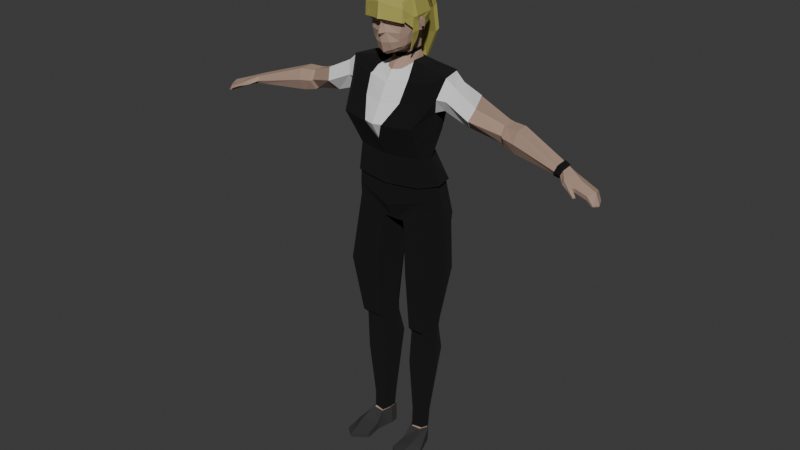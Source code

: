 # Source: basist.blend  (saved by Blender 4.5.90; exported with 4.5.12 LTS)
import bpy
from mathutils import Matrix  # noqa: F401  (used for matrix-valued properties, if any)

bpy.ops.wm.read_factory_settings(use_empty=True)
scene = bpy.context.scene
scene.name = 'Scene'

# ---- collections
col_collection = bpy.data.collections.new('Collection'); scene.collection.children.link(col_collection)
col_clothes = bpy.data.collections.new('clothes'); scene.collection.children.link(col_clothes)
col_accesories = bpy.data.collections.new('accesories'); scene.collection.children.link(col_accesories)

# ---- materials (node trees are filled in below, after node groups)
mat_material_002 = bpy.data.materials.new('Material.002')
mat_material_003 = bpy.data.materials.new('Material.003')
mat_material_001 = bpy.data.materials.new('Material.001')
mat_material_001.alpha_threshold = 0.0
mat_material_001.roughness = 0.5
mat_material_001.line_color = (0.0, 0.0, 0.0, 1.0)
mat_material_004 = bpy.data.materials.new('Material.004')
mat_material = bpy.data.materials.new('Material')

# ---- material node trees
mat_material_002.use_nodes = True; mat_material_002.node_tree.nodes.clear()
_N = mat_material_002.node_tree.nodes; _L = mat_material_002.node_tree.links
n0 = _N.new('ShaderNodeBsdfPrincipled'); n0.name = 'Principled BSDF'; n0.location = (-200, 100)
n0.inputs[0].default_value = (0.4076, 0.2765, 0.2103, 1.0)
n0.inputs[2].default_value = 1.0
n1 = _N.new('ShaderNodeOutputMaterial'); n1.name = 'Material Output'; n1.location = (200, 100)
_L.new(n0.outputs[0], n1.inputs[0])
n1.is_active_output = True
mat_material_003.use_nodes = True; mat_material_003.node_tree.nodes.clear()
_N = mat_material_003.node_tree.nodes; _L = mat_material_003.node_tree.links
n0 = _N.new('ShaderNodeBsdfPrincipled'); n0.name = 'Principled BSDF'; n0.location = (-200, 100)
n0.inputs[0].default_value = (0.0, 0.0, 0.0, 1.0)
n0.inputs[2].default_value = 1.0
n1 = _N.new('ShaderNodeOutputMaterial'); n1.name = 'Material Output'; n1.location = (200, 100)
_L.new(n0.outputs[0], n1.inputs[0])
n1.is_active_output = True
mat_material_001.use_nodes = True; mat_material_001.node_tree.nodes.clear()
_N = mat_material_001.node_tree.nodes; _L = mat_material_001.node_tree.links
n0 = _N.new('ShaderNodeOutputMaterial'); n0.name = 'Material Output'; n0.location = (200, 100)
n1 = _N.new('ShaderNodeBsdfPrincipled'); n1.name = 'Principled BSDF'; n1.location = (-200, 100)
n1.inputs[0].default_value = (0.4336, 0.3989, 0.1009, 1.0)
n1.inputs[3].default_value = 1.45
_L.new(n1.outputs[0], n0.inputs[0])
n0.is_active_output = True
mat_material_004.use_nodes = True; mat_material_004.node_tree.nodes.clear()
_N = mat_material_004.node_tree.nodes; _L = mat_material_004.node_tree.links
n0 = _N.new('ShaderNodeBsdfPrincipled'); n0.name = 'Principled BSDF'; n0.location = (-200, 100)
n0.inputs[0].default_value = (0.03193, 0.03193, 0.03193, 1.0)
n0.inputs[2].default_value = 1.0
n1 = _N.new('ShaderNodeOutputMaterial'); n1.name = 'Material Output'; n1.location = (200, 100)
_L.new(n0.outputs[0], n1.inputs[0])
n1.is_active_output = True
mat_material.use_nodes = True; mat_material.node_tree.nodes.clear()
_N = mat_material.node_tree.nodes; _L = mat_material.node_tree.links
n0 = _N.new('ShaderNodeBsdfPrincipled'); n0.name = 'Principled BSDF'; n0.location = (-200, 100)
n0.inputs[2].default_value = 1.0
n1 = _N.new('ShaderNodeOutputMaterial'); n1.name = 'Material Output'; n1.location = (200, 100)
_L.new(n0.outputs[0], n1.inputs[0])
n1.is_active_output = True

# ---- world
world_world = bpy.data.worlds.new('World'); scene.world = world_world
world_world.use_nodes = True; world_world.node_tree.nodes.clear()
_N = world_world.node_tree.nodes; _L = world_world.node_tree.links
n0 = _N.new('ShaderNodeOutputWorld'); n0.name = 'World Output'; n0.location = (200, 100)
n1 = _N.new('ShaderNodeBackground'); n1.name = 'Background'; n1.location = (-200, 100)
n1.inputs[0].default_value = (0.05088, 0.05088, 0.05088, 1.0)
_L.new(n1.outputs[0], n0.inputs[0])
n0.is_active_output = True
world_world.color = (0.05088, 0.05088, 0.05088)
world_world.sun_shadow_jitter_overblur = 0.0

# ---- meshes
me_cube_005 = bpy.data.meshes.new('Cube.005')
me_cube_005.from_pydata([(0.7054, 0.205, 0.1302), (0.429, 0.0213, 0.1978), (0.7545, 0.5943, 6.291), (0.7391, -0.2247, 6.41), (0.0, 0.737, 8.682), (0.0, -0.3502, 6.376), (0.0, 0.9362, 6.354), (0.3616, 0.1813, 0.1907), (0.9064, 0.1262, 6.371), (0.166, -0.06999, 8.714), (0.0, -0.1612, 8.703), (0.2701, 0.1971, 8.805), (0.0, 0.6469, 8.873), (0.28, 0.4959, 8.832), (0.0, -0.4552, 9.44), (0.421, -0.3584, 10.13), (0.4052, 0.3236, 10.2), (0.0, 0.4636, 10.3), (0.09012, -0.4405, 9.525), (0.0, -0.5337, 10.12), (0.3895, 0.051, 9.308), (0.4316, -0.05828, 10.26), (0.0, -0.06952, 10.37), (0.0, 0.02957, 9.098), (0.4685, 0.4252, 9.837), (0.3491, -0.3635, 9.715), (0.0, -0.498, 9.741), (0.0, 0.6345, 9.798), (0.5229, -0.03075, 9.842), (0.4145, 0.4269, 9.62), (0.3361, -0.3222, 9.526), (0.0, -0.5571, 9.51), (0.0, 0.5877, 9.582), (0.4572, 0.06366, 9.513), (0.3005, -0.2626, 9.236), (0.3087, -0.1624, 9.191), (0.0, -0.2978, 9.045), (0.0, -0.4034, 9.105), (0.0, -0.4803, 9.705), (0.0136, -0.4051, 9.688), (0.08543, -0.4649, 9.793), (0.3656, -0.2936, 9.655), (0.2697, 0.1136, 9.248), (0.0, -0.1971, 9.054), (0.267, -0.05711, 9.131), (0.328, 0.1792, 9.414), (0.3339, 0.4054, 9.506), (0.0, 0.5317, 9.504), (0.2168, 0.2208, 8.995), (0.2474, 0.4334, 9.03), (0.0, 0.02014, 8.896), (0.1681, 0.1193, 8.957), (0.0, 0.5413, 9.019), (0.4656, 0.1823, 9.511), (0.5068, 0.003633, 9.728), (0.5201, 0.1927, 9.532), (0.4996, 0.1006, 9.791), (0.4933, 0.2036, 9.727), (0.5403, 0.1932, 9.725), (0.5284, 0.114, 9.789), (0.669, 0.04426, 0.2889), (0.548, 0.3497, 0.2894), (0.704, 0.2057, 0.1916), (0.3772, 0.1827, 0.3044), (0.4432, 0.01153, 0.2744), (0.392, 0.3469, 0.2887), (0.61, 0.3939, 0.7358), (0.3509, 0.2461, 0.7313), (0.6789, 0.06092, 0.6805), (0.3945, 0.4173, 0.7432), (0.4147, 0.06803, 0.6824), (0.736, 0.2218, 0.7526), (3.889, 0.2166, 7.621), (3.859, 0.06505, 7.494), (3.932, 0.1549, 7.663), (3.927, -0.05031, 7.636), (3.859, -0.04826, 7.492), (3.893, -0.09558, 7.546), (2.43, 0.5582, 7.819), (2.418, 0.5232, 7.594), (2.502, 0.1951, 8.031), (2.487, 0.4816, 8.045), (2.487, 0.09186, 7.825), (2.442, 0.2121, 7.613), (0.3731, 0.3456, 0.164), (0.5529, 0.3477, 0.1203), (1.507, 0.692, 8.053), (1.871, 0.06891, 8.266), (1.795, -0.05655, 8.027), (1.692, 0.147, 7.818), (1.639, 0.5044, 7.806), (1.622, 0.5958, 8.322), (2.717, 0.5328, 7.794), (2.783, 0.1359, 8.03), (2.764, 0.03904, 7.796), (2.722, 0.1546, 7.559), (2.705, 0.4499, 7.546), (2.774, 0.4426, 8.045), (0.7601, 0.06381, 0.1303), (0.6839, -0.06472, 0.2162), (4.326, -0.03866, 7.365), (4.302, -0.2358, 7.379), (4.352, 0.1783, 7.369), (4.361, 0.1752, 7.436), (4.313, -0.2591, 7.47), (4.346, -0.02473, 7.516), (4.72, -0.08467, 7.159), (4.675, -0.2256, 7.189), (4.652, 0.1035, 7.184), (4.657, 0.1016, 7.216), (4.69, -0.2384, 7.22), (4.742, -0.0903, 7.193), (2.309, 0.5669, 7.849), (2.442, 0.2193, 8.043), (2.432, 0.1218, 7.853), (2.373, 0.2357, 7.659), (2.319, 0.5208, 7.642), (2.373, 0.5006, 8.059), (4.548, -0.2307, 7.301), (4.559, -0.254, 7.392), (4.584, -0.08292, 7.291), (4.637, -0.05941, 7.413), (4.569, 0.1407, 7.369), (4.559, 0.1437, 7.302), (4.104, 0.1217, 7.431), (4.124, 0.1959, 7.528), (4.139, 0.06512, 7.589), (4.068, -0.2513, 7.564), (4.046, -0.2622, 7.474), (4.093, -0.04344, 7.428), (4.295, -0.3103, 7.423), (4.297, -0.32, 7.474), (4.234, -0.366, 7.473), (4.228, -0.364, 7.427), (4.425, -0.4058, 7.366), (4.423, -0.4139, 7.399), (4.383, -0.4461, 7.391), (4.382, -0.4434, 7.362), (0.344, 0.6987, 6.5), (0.3624, -0.2784, 6.567), (3.758, 0.2519, 7.64), (3.8, -0.02953, 7.68), (3.767, -0.08056, 7.574), (3.732, -0.02563, 7.499), (3.73, 0.108, 7.5), (3.803, 0.187, 7.706), (0.5183, 0.1467, 9.601), (0.496, 0.1218, 9.57), (0.5036, 0.1513, 9.544), (0.5219, 0.1762, 9.574), (0.2866, 0.404, 9.302), (0.2232, 0.1263, 9.135), (0.0, 0.513, 9.297), (0.2719, 0.2015, 9.239), (0.0, 0.04182, 9.03), (0.0, -0.4716, 9.317), (0.418, 0.05444, 9.365), (0.3112, -0.3011, 9.356), (0.1751, -0.3557, 9.18), (0.1697, -0.4153, 9.334), (0.4099, -0.1476, 9.474), (0.3817, -0.1423, 9.365), (0.3559, -0.1455, 9.265), (0.8622, 0.1114, 6.54), (0.4329, -0.06032, 0.2087), (0.3773, 0.7653, 6.323), (0.0, 0.8506, 6.518), (0.3696, -0.2875, 6.393), (0.08301, -0.1156, 8.709), (0.14, 0.5714, 8.853), (0.2026, 0.3936, 10.25), (0.2105, -0.446, 10.13), (0.2158, -0.0639, 10.32), (0.1362, 0.06874, 9.173), (0.2342, 0.5298, 9.817), (0.2072, 0.5073, 9.601), (0.1708, -0.2586, 9.105), (0.1351, -0.1258, 9.091), (0.167, 0.4685, 9.505), (0.1237, 0.4873, 9.024), (0.08407, 0.06958, 8.926), (0.0, -0.3426, 6.553), (0.7249, -0.2142, 6.582), (0.688, 0.5468, 6.483), (0.1179, 0.08404, 9.083), (0.1496, 0.4585, 9.3)], [(4, 12)], [(145, 141, 75, 74), (60, 64, 164, 99), (62, 60, 99, 98), (174, 170, 16, 24), (28, 21, 15, 25), (18, 39, 38, 31), (172, 22, 19, 171), (25, 15, 171, 19, 26, 40), (170, 17, 22, 172), (24, 16, 21, 28), (30, 41, 39, 18), (33, 54, 28, 25, 41, 30, 160), (175, 174, 24, 29), (14, 18, 31), (36, 176, 158, 37), (34, 157, 159, 158), (173, 42, 44, 177), (20, 162, 35), (39, 41, 25, 40), (40, 26, 38, 39), (44, 42, 20, 35), (178, 175, 29, 46), (53, 33, 45), (33, 156, 20, 42, 45), (153, 151, 51, 48), (185, 150, 49, 179), (184, 154, 50, 180), (150, 153, 48, 49), (33, 53, 55), (58, 57, 56, 59), (56, 54, 59), (56, 28, 54), (53, 57, 58, 55), (55, 58, 59, 54, 33, 147, 146, 149), (24, 28, 56, 57), (29, 24, 57, 53), (29, 53, 45, 46), (177, 44, 35, 176), (168, 9, 51, 180), (9, 11, 48, 51), (11, 13, 49, 48), (169, 12, 52, 179), (144, 140, 72, 73), (8, 163, 182, 3), (2, 183, 163, 8), (69, 66, 61, 65), (70, 67, 63, 64), (71, 68, 60, 62), (68, 70, 64, 60), (67, 69, 65, 63), (66, 71, 62, 61), (63, 65, 84, 7), (61, 62, 0, 85), (65, 61, 85, 84), (64, 63, 7, 1), (141, 142, 77, 75), (142, 143, 76, 77), (140, 145, 74, 72), (143, 144, 73, 76), (115, 116, 79, 83), (112, 117, 81, 78), (114, 115, 83, 82), (113, 114, 82, 80), (116, 112, 78, 79), (117, 113, 80, 81), (83, 79, 96, 95), (78, 81, 97, 92), (82, 83, 95, 94), (80, 82, 94, 93), (79, 78, 92, 96), (81, 80, 93, 97), (98, 0, 62), (125, 126, 105, 103), (124, 125, 103, 102), (126, 127, 104, 105), (104, 127, 132, 131), (128, 129, 100, 101), (129, 124, 102, 100), (119, 118, 107, 110), (118, 120, 106, 107), (121, 119, 110, 111), (122, 121, 111, 109), (123, 122, 109, 108), (120, 123, 108, 106), (106, 111, 110, 107), (109, 111, 106, 108), (91, 87, 113, 117), (90, 86, 112, 116), (87, 88, 114, 113), (88, 89, 115, 114), (86, 91, 117, 112), (89, 90, 116, 115), (100, 102, 123, 120), (102, 103, 122, 123), (103, 105, 121, 122), (105, 104, 119, 121), (101, 100, 120, 118), (104, 101, 118, 119), (76, 73, 124, 129), (77, 76, 129, 128), (75, 77, 128, 127), (74, 75, 127, 126), (73, 72, 125, 124), (72, 74, 126, 125), (132, 133, 137, 136), (128, 101, 130, 133), (101, 104, 131, 130), (127, 128, 133, 132), (136, 137, 134, 135), (131, 132, 136, 135), (133, 130, 134, 137), (130, 131, 135, 134), (167, 139, 181, 5), (165, 138, 183, 2), (95, 96, 144, 143), (92, 97, 145, 140), (94, 95, 143, 142), (93, 94, 142, 141), (96, 92, 140, 144), (97, 93, 141, 145), (149, 146, 147, 148), (148, 147, 33, 55, 149), (46, 45, 153, 150), (173, 23, 154, 184), (178, 46, 150, 185), (45, 42, 151, 153), (161, 156, 33, 160), (155, 159, 18, 14), (158, 159, 155, 37), (18, 159, 157, 30), (157, 161, 160, 30), (47, 178, 185, 152), (35, 162, 34), (162, 20, 156, 161), (34, 162, 161, 157), (42, 173, 184, 151), (64, 1, 164), (6, 166, 138, 165), (3, 182, 139, 167), (13, 169, 179, 49), (10, 168, 180, 50), (43, 177, 176, 36), (151, 184, 180, 51), (152, 185, 179, 52), (47, 32, 175, 178), (23, 173, 177, 43), (32, 27, 174, 175), (16, 170, 172, 21), (21, 172, 171, 15), (27, 17, 170, 174), (158, 176, 35, 34)])
_uv = me_cube_005.uv_layers.new(name='UVMap')
_uv.uv.foreach_set('vector', [0.6353, 0.5451, 0.6298, 0.6688, 0.6298, 0.6688, 0.6353, 0.5451, 0.3624, 0.7446, 0.1677, 0.3446, 0.1677, 0.3446, 0.3624, 0.7446, 0.375, 0.625, 0.3624, 0.7446, 0.3624, 0.7446, 0.375, 0.625, 0.5, 0.4375, 0.625, 0.4375, 0.625, 0.5, 0.5, 0.5, 0.5, 0.625, 0.625, 0.625, 0.625, 0.75, 0.5, 0.75, 0.4375, 0.828, 0.4833, 0.8624, 0.476, 0.875, 0.4375, 0.875, 0.6875, 0.625, 0.75, 0.625, 0.75, 0.75, 0.6875, 0.75, 0.5, 0.75, 0.625, 0.75, 0.625, 0.8125, 0.625, 0.875, 0.5, 0.875, 0.5, 0.8341, 0.6875, 0.5, 0.75, 0.5, 0.75, 0.625, 0.6875, 0.625, 0.5, 0.5, 0.625, 0.5, 0.625, 0.625, 0.5, 0.625, 0.4375, 0.75, 0.4899, 0.75, 0.4833, 0.8624, 0.4375, 0.828, 0.4375, 0.625, 0.478, 0.625, 0.5, 0.625, 0.5, 0.75, 0.4899, 0.75, 0.4375, 0.75, 0.4375, 0.6875, 0.4375, 0.4375, 0.5, 0.4375, 0.5, 0.5, 0.4375, 0.5, 0.4247, 0.875, 0.4375, 0.828, 0.4375, 0.875, 0.25, 0.7212, 0.3125, 0.7212, 0.3357, 0.75, 0.269, 0.75, 0.389, 0.75, 0.4109, 0.75, 0.4092, 0.8159, 0.3897, 0.8055, 0.2983, 0.625, 0.3465, 0.625, 0.3416, 0.6784, 0.2958, 0.6821, 0.375, 0.625, 0.3894, 0.7029, 0.375, 0.7212, 0.4833, 0.8624, 0.4899, 0.75, 0.5, 0.75, 0.5, 0.8341, 0.5, 0.8341, 0.5, 0.875, 0.476, 0.875, 0.4833, 0.8624, 0.3416, 0.6784, 0.3465, 0.625, 0.375, 0.625, 0.375, 0.7212, 0.0, 0.0, 0.4375, 0.4375, 0.4375, 0.5, 0.0, 0.0, 0.4375, 0.5868, 0.4375, 0.625, 0.0, 0.0, 0.4375, 0.625, 0.392, 0.625, 0.375, 0.625, 0.3465, 0.625, 0.0, 0.0, 0.0, 0.0, 0.3465, 0.625, 0.3465, 0.625, 0.0, 0.0, 0.0, 0.0, 0.0, 0.0, 0.0, 0.0, 0.0, 0.0, 0.2983, 0.625, 0.25, 0.625, 0.25, 0.625, 0.2983, 0.625, 0.0, 0.0, 0.0, 0.0, 0.0, 0.0, 0.0, 0.0, 0.4375, 0.625, 0.4375, 0.5868, 0.4375, 0.5868, 0.4677, 0.5833, 0.4677, 0.5833, 0.4748, 0.5935, 0.4748, 0.5935, 0.4748, 0.5935, 0.478, 0.625, 0.4748, 0.5935, 0.4748, 0.5935, 0.5, 0.625, 0.478, 0.625, 0.4375, 0.5868, 0.4677, 0.5833, 0.4677, 0.5833, 0.4375, 0.5868, 0.4375, 0.5868, 0.4677, 0.5833, 0.4748, 0.5935, 0.478, 0.625, 0.4375, 0.625, 0.4452, 0.6063, 0.4488, 0.5981, 0.4448, 0.5892, 0.5, 0.5, 0.5, 0.625, 0.4748, 0.5935, 0.4677, 0.5833, 0.4375, 0.5, 0.5, 0.5, 0.4677, 0.5833, 0.4375, 0.5868, 0.4375, 0.5, 0.4375, 0.5868, 0.0, 0.0, 0.0, 0.0, 0.2958, 0.6821, 0.3416, 0.6784, 0.375, 0.7212, 0.3125, 0.7212, 0.0, 0.0, 0.0, 0.0, 0.0, 0.0, 0.0, 0.0, 0.0, 0.0, 0.0, 0.0, 0.0, 0.0, 0.0, 0.0, 0.0, 0.0, 0.0, 0.0, 0.0, 0.0, 0.0, 0.0, 0.0, 0.0, 0.0, 0.0, 0.0, 0.0, 0.0, 0.0, 0.625, 0.5347, 0.6302, 0.5399, 0.6302, 0.5399, 0.625, 0.5347, 0.5462, 0.625, 0.5682, 0.625, 0.5682, 0.7572, 0.5462, 0.7572, 0.5462, 0.5347, 0.5682, 0.5347, 0.5682, 0.625, 0.5462, 0.625, 0.1101, 0.1641, 0.3652, 0.5445, 0.3652, 0.5445, 0.1101, 0.1641, 0.1677, 0.3446, 0.1389, 0.2544, 0.1389, 0.2544, 0.1677, 0.3446, 0.375, 0.625, 0.3624, 0.7446, 0.3624, 0.7446, 0.375, 0.625, 0.3624, 0.7446, 0.1677, 0.3446, 0.1677, 0.3446, 0.3624, 0.7446, 0.1389, 0.2544, 0.1101, 0.1641, 0.1101, 0.1641, 0.1389, 0.2544, 0.3652, 0.5445, 0.375, 0.625, 0.375, 0.625, 0.3652, 0.5445, 0.1389, 0.2544, 0.1101, 0.1641, 0.1101, 0.1641, 0.1389, 0.2544, 0.3652, 0.5445, 0.375, 0.625, 0.375, 0.625, 0.3652, 0.5445, 0.1101, 0.1641, 0.3652, 0.5445, 0.3652, 0.5445, 0.1101, 0.1641, 0.1677, 0.3446, 0.1389, 0.2544, 0.1389, 0.2544, 0.1677, 0.3446, 0.6298, 0.6688, 0.6274, 0.6712, 0.6274, 0.6712, 0.6298, 0.6688, 0.6274, 0.6712, 0.625, 0.6736, 0.625, 0.6736, 0.6274, 0.6712, 0.6302, 0.5399, 0.6353, 0.5451, 0.6353, 0.5451, 0.6302, 0.5399, 0.625, 0.6736, 0.625, 0.5347, 0.625, 0.5347, 0.625, 0.6736, 0.625, 0.6736, 0.625, 0.5347, 0.625, 0.5347, 0.625, 0.6736, 0.6302, 0.5399, 0.6353, 0.5451, 0.6353, 0.5451, 0.6302, 0.5399, 0.6274, 0.6712, 0.625, 0.6736, 0.625, 0.6736, 0.6274, 0.6712, 0.6298, 0.6688, 0.6274, 0.6712, 0.6274, 0.6712, 0.6298, 0.6688, 0.625, 0.5347, 0.6302, 0.5399, 0.6302, 0.5399, 0.625, 0.5347, 0.6353, 0.5451, 0.6298, 0.6688, 0.6298, 0.6688, 0.6353, 0.5451, 0.625, 0.6736, 0.625, 0.5347, 0.625, 0.5347, 0.625, 0.6736, 0.6302, 0.5399, 0.6353, 0.5451, 0.6353, 0.5451, 0.6302, 0.5399, 0.6274, 0.6712, 0.625, 0.6736, 0.625, 0.6736, 0.6274, 0.6712, 0.6298, 0.6688, 0.6274, 0.6712, 0.6274, 0.6712, 0.6298, 0.6688, 0.625, 0.5347, 0.6302, 0.5399, 0.6302, 0.5399, 0.625, 0.5347, 0.6353, 0.5451, 0.6298, 0.6688, 0.6298, 0.6688, 0.6353, 0.5451, 0.375, 0.625, 0.375, 0.625, 0.375, 0.625, 0.0, 0.0, 0.0, 0.0, 0.0, 0.0, 0.0, 0.0, 0.0, 0.0, 0.0, 0.0, 0.0, 0.0, 0.0, 0.0, 0.0, 0.0, 0.0, 0.0, 0.0, 0.0, 0.0, 0.0, 0.0, 0.0, 0.0, 0.0, 0.0, 0.0, 0.0, 0.0, 0.0, 0.0, 0.0, 0.0, 0.0, 0.0, 0.0, 0.0, 0.0, 0.0, 0.0, 0.0, 0.0, 0.0, 0.0, 0.0, 0.0, 0.0, 0.0, 0.0, 0.0, 0.0, 0.0, 0.0, 0.0, 0.0, 0.0, 0.0, 0.0, 0.0, 0.0, 0.0, 0.0, 0.0, 0.0, 0.0, 0.0, 0.0, 0.0, 0.0, 0.0, 0.0, 0.0, 0.0, 0.0, 0.0, 0.0, 0.0, 0.0, 0.0, 0.0, 0.0, 0.0, 0.0, 0.0, 0.0, 0.0, 0.0, 0.0, 0.0, 0.0, 0.0, 0.0, 0.0, 0.0, 0.0, 0.0, 0.0, 0.0, 0.0, 0.0, 0.0, 0.0, 0.0, 0.0, 0.0, 0.0, 0.0, 0.0, 0.0, 0.6353, 0.5451, 0.6298, 0.6688, 0.6298, 0.6688, 0.6353, 0.5451, 0.625, 0.5347, 0.6302, 0.5399, 0.6302, 0.5399, 0.625, 0.5347, 0.6298, 0.6688, 0.6274, 0.6712, 0.6274, 0.6712, 0.6298, 0.6688, 0.6274, 0.6712, 0.625, 0.6736, 0.625, 0.6736, 0.6274, 0.6712, 0.6302, 0.5399, 0.6353, 0.5451, 0.6353, 0.5451, 0.6302, 0.5399, 0.625, 0.6736, 0.625, 0.5347, 0.625, 0.5347, 0.625, 0.6736, 0.0, 0.0, 0.0, 0.0, 0.0, 0.0, 0.0, 0.0, 0.0, 0.0, 0.0, 0.0, 0.0, 0.0, 0.0, 0.0, 0.0, 0.0, 0.0, 0.0, 0.0, 0.0, 0.0, 0.0, 0.0, 0.0, 0.0, 0.0, 0.0, 0.0, 0.0, 0.0, 0.0, 0.0, 0.0, 0.0, 0.0, 0.0, 0.0, 0.0, 0.0, 0.0, 0.0, 0.0, 0.0, 0.0, 0.0, 0.0, 0.0, 0.0, 0.0, 0.0, 0.0, 0.0, 0.0, 0.0, 0.0, 0.0, 0.0, 0.0, 0.0, 0.0, 0.0, 0.0, 0.0, 0.0, 0.0, 0.0, 0.0, 0.0, 0.0, 0.0, 0.0, 0.0, 0.0, 0.0, 0.0, 0.0, 0.0, 0.0, 0.0, 0.0, 0.0, 0.0, 0.0, 0.0, 0.0, 0.0, 0.0, 0.0, 0.0, 0.0, 0.0, 0.0, 0.0, 0.0, 0.0, 0.0, 0.0, 0.0, 0.0, 0.0, 0.0, 0.0, 0.0, 0.0, 0.0, 0.0, 0.0, 0.0, 0.0, 0.0, 0.0, 0.0, 0.0, 0.0, 0.0, 0.0, 0.0, 0.0, 0.0, 0.0, 0.0, 0.0, 0.0, 0.0, 0.0, 0.0, 0.0, 0.0, 0.0, 0.0, 0.0, 0.0, 0.0, 0.0, 0.0, 0.0, 0.0, 0.0, 0.0, 0.0, 0.0, 0.0, 0.0, 0.0, 0.0, 0.0, 0.0, 0.0, 0.0, 0.0, 0.0, 0.0, 0.0, 0.0, 0.0, 0.0, 0.0, 0.0, 0.5462, 0.8161, 0.5682, 0.8161, 0.5682, 0.875, 0.5462, 0.875, 0.5462, 0.4549, 0.5682, 0.4549, 0.5682, 0.5347, 0.5462, 0.5347, 0.625, 0.6736, 0.625, 0.5347, 0.625, 0.5347, 0.625, 0.6736, 0.6302, 0.5399, 0.6353, 0.5451, 0.6353, 0.5451, 0.6302, 0.5399, 0.6274, 0.6712, 0.625, 0.6736, 0.625, 0.6736, 0.6274, 0.6712, 0.6298, 0.6688, 0.6274, 0.6712, 0.6274, 0.6712, 0.6298, 0.6688, 0.625, 0.5347, 0.6302, 0.5399, 0.6302, 0.5399, 0.625, 0.5347, 0.6353, 0.5451, 0.6298, 0.6688, 0.6298, 0.6688, 0.6353, 0.5451, 0.4448, 0.5892, 0.4488, 0.5981, 0.4452, 0.6063, 0.4408, 0.5978, 0.4408, 0.5978, 0.4452, 0.6063, 0.4375, 0.625, 0.4375, 0.5868, 0.4448, 0.5892, 0.0, 0.0, 0.0, 0.0, 0.0, 0.0, 0.0, 0.0, 0.2983, 0.625, 0.25, 0.625, 0.25, 0.625, 0.2983, 0.625, 0.0, 0.0, 0.0, 0.0, 0.0, 0.0, 0.0, 0.0, 0.0, 0.0, 0.3465, 0.625, 0.3465, 0.625, 0.0, 0.0, 0.4015, 0.6875, 0.392, 0.625, 0.4375, 0.625, 0.4375, 0.6875, 0.4076, 0.875, 0.4092, 0.8159, 0.4375, 0.828, 0.4247, 0.875, 0.3897, 0.8055, 0.4092, 0.8159, 0.4076, 0.875, 0.3905, 0.875, 0.4375, 0.828, 0.4092, 0.8159, 0.4109, 0.75, 0.4375, 0.75, 0.4109, 0.75, 0.4015, 0.6875, 0.4375, 0.6875, 0.4375, 0.75, 0.0, 0.0, 0.0, 0.0, 0.0, 0.0, 0.0, 0.0, 0.375, 0.7212, 0.3894, 0.7029, 0.389, 0.75, 0.3894, 0.7029, 0.375, 0.625, 0.392, 0.625, 0.4015, 0.6875, 0.389, 0.75, 0.3894, 0.7029, 0.4015, 0.6875, 0.4109, 0.75, 0.3465, 0.625, 0.2983, 0.625, 0.2983, 0.625, 0.3465, 0.625, 0.1677, 0.3446, 0.1677, 0.3446, 0.1677, 0.3446, 0.5462, 0.375, 0.5682, 0.375, 0.5682, 0.4549, 0.5462, 0.4549, 0.5462, 0.7572, 0.5682, 0.7572, 0.5682, 0.8161, 0.5462, 0.8161, 0.0, 0.0, 0.0, 0.0, 0.0, 0.0, 0.0, 0.0, 0.0, 0.0, 0.0, 0.0, 0.0, 0.0, 0.0, 0.0, 0.25, 0.6858, 0.2958, 0.6821, 0.3125, 0.7212, 0.25, 0.7212, 0.3465, 0.625, 0.2983, 0.625, 0.2983, 0.625, 0.3465, 0.625, 0.0, 0.0, 0.0, 0.0, 0.0, 0.0, 0.0, 0.0, 0.0, 0.0, 0.4375, 0.375, 0.4375, 0.4375, 0.0, 0.0, 0.25, 0.625, 0.2983, 0.625, 0.2958, 0.6821, 0.25, 0.6858, 0.4375, 0.375, 0.5, 0.375, 0.5, 0.4375, 0.4375, 0.4375, 0.625, 0.5, 0.6875, 0.5, 0.6875, 0.625, 0.625, 0.625, 0.625, 0.625, 0.6875, 0.625, 0.6875, 0.75, 0.625, 0.75, 0.5, 0.375, 0.625, 0.375, 0.625, 0.4375, 0.5, 0.4375, 0.3357, 0.75, 0.3125, 0.7212, 0.375, 0.7212, 0.389, 0.75])
me_cube_005.materials.append(mat_material_002)
me_cube_005.update()
me_cube_002 = bpy.data.meshes.new('Cube.002')
me_cube_002.from_pydata([(0.4215, -0.3598, 10.13), (0.4056, 0.3243, 10.2), (0.0, 0.2884, 10.47), (0.0, -0.5357, 10.12), (0.4321, -0.05876, 10.26), (0.0, -0.07003, 10.37), (0.4691, 0.4263, 9.837), (0.4161, -0.3685, 9.816), (0.0, -0.5736, 9.803), (0.0, 0.6362, 9.798), (0.5352, -0.04377, 9.838), (0.4149, 0.4279, 9.619), (0.0, 0.5893, 9.582), (0.08607, -0.528, 9.8), (0.3538, 0.3406, 9.505), (0.3341, 0.4064, 9.505), (0.0, 0.5331, 9.503), (0.4431, 0.2939, 9.559), (0.5076, 0.00335, 9.728), (0.5003, 0.1007, 9.791), (0.494, 0.2039, 9.727), (0.5024, -0.1333, 9.615), (0.512, -0.1452, 9.832), (0.5066, 0.04832, 9.55), (0.5016, -0.1427, 9.528), (0.4641, 0.02604, 9.363), (0.4657, -0.1068, 9.388), (0.4184, -0.07314, 9.165), (0.4172, -0.108, 9.157), (0.4389, -0.3994, 9.757), (0.4473, -0.3738, 10.02), (0.4623, -0.3377, 9.745), (0.0, 0.2162, 10.33), (0.0, 0.5333, 10.1), (0.1596, 0.4113, 10.26), (0.1234, 0.4716, 10.13), (0.09506, 0.2571, 10.3), (0.0, 0.2649, 10.39), (0.0, 0.3558, 10.52), (0.0, 0.5819, 10.16), (0.1909, 0.46, 10.32), (0.1547, 0.5203, 10.19), (0.1264, 0.3058, 10.36), (0.0, 0.7326, 9.979), (0.2275, 0.5023, 10.34), (0.2197, 0.6373, 10.05), (0.1868, 0.3414, 10.4), (0.0, 0.672, 10.37), (0.0, 0.8, 10.03), (0.244, 0.5694, 10.39), (0.2359, 0.7044, 10.11), (0.2029, 0.4085, 10.46), (0.3457, 0.5838, 10.05), (0.3623, 0.6508, 10.1), (0.3179, 0.7185, 9.804), (0.0, 0.8139, 9.732), (0.278, 0.4175, 10.18), (0.334, 0.7856, 9.86), (0.0, 0.8813, 9.788), (0.2942, 0.4846, 10.24), (0.3204, 0.8021, 9.293), (0.0, 0.8975, 9.221), (0.3365, 0.8692, 9.349), (0.0, 0.9649, 9.277), (0.05236, 0.8061, 8.646), (0.0, 0.9014, 8.574), (0.06854, 0.8732, 8.702), (0.0, 0.9688, 8.63), (-0.4215, -0.3598, 10.13), (-0.4056, 0.3243, 10.2), (-0.4321, -0.05876, 10.26), (-0.4691, 0.4263, 9.837), (-0.4161, -0.3685, 9.816), (-0.5352, -0.04377, 9.838), (-0.4149, 0.4279, 9.619), (-0.08607, -0.528, 9.8), (-0.3538, 0.3406, 9.505), (-0.3341, 0.4064, 9.505), (-0.4431, 0.2939, 9.559), (-0.5076, 0.00335, 9.728), (-0.5003, 0.1007, 9.791), (-0.494, 0.2039, 9.727), (-0.5024, -0.1333, 9.615), (-0.512, -0.1452, 9.832), (-0.5066, 0.04832, 9.55), (-0.5016, -0.1427, 9.528), (-0.4641, 0.02604, 9.363), (-0.4657, -0.1068, 9.388), (-0.4184, -0.07314, 9.165), (-0.4172, -0.108, 9.157), (-0.4389, -0.3994, 9.757), (-0.4473, -0.3738, 10.02), (-0.4623, -0.3377, 9.745), (-0.1596, 0.4113, 10.26), (-0.1234, 0.4716, 10.13), (-0.09506, 0.2571, 10.3), (-0.1909, 0.46, 10.32), (-0.1547, 0.5203, 10.19), (-0.1264, 0.3058, 10.36), (-0.2275, 0.5023, 10.34), (-0.2197, 0.6373, 10.05), (-0.1868, 0.3414, 10.4), (-0.244, 0.5694, 10.39), (-0.2359, 0.7044, 10.11), (-0.2029, 0.4085, 10.46), (-0.3457, 0.5838, 10.05), (-0.3623, 0.6508, 10.1), (-0.3179, 0.7185, 9.804), (-0.278, 0.4175, 10.18), (-0.334, 0.7856, 9.86), (-0.2942, 0.4846, 10.24), (-0.3204, 0.8021, 9.293), (-0.3365, 0.8692, 9.349), (-0.05236, 0.8061, 8.646), (-0.06854, 0.8732, 8.702), (-0.3562, -0.4295, 9.767), (-0.3257, -0.4407, 9.771), (-0.3427, -0.4199, 9.938)], [], [(9, 33, 35, 34, 1, 6), (10, 4, 0, 30, 7, 22), (4, 5, 3, 0), (1, 34, 36, 32, 5, 4), (6, 1, 4, 10), (12, 9, 6, 11), (16, 12, 11, 15), (19, 10, 18), (6, 10, 19, 20), (11, 6, 20, 17), (11, 17, 14, 15), (7, 21, 22), (22, 21, 18, 10), (18, 21, 24, 23), (23, 24, 26, 25), (25, 26, 28, 27), (29, 30, 0, 3, 8, 13), (30, 29, 31), (41, 39, 43, 45), (34, 35, 41, 40), (32, 36, 42, 37), (42, 40, 44, 46), (36, 34, 40, 42), (35, 33, 39, 41), (50, 49, 53, 57), (44, 45, 54, 52), (37, 42, 46, 2), (40, 41, 45, 44), (49, 50, 48, 47), (38, 51, 49, 47), (2, 46, 51, 38), (51, 46, 56, 59), (54, 55, 61, 60), (56, 52, 53, 59), (52, 54, 57, 53), (46, 44, 52, 56), (49, 51, 59, 53), (45, 43, 55, 54), (48, 50, 57, 58), (60, 61, 65, 64), (57, 54, 60, 62), (58, 57, 62, 63), (64, 65, 67, 66), (62, 60, 64, 66), (63, 62, 66, 67), (9, 71, 69, 93, 94, 33), (73, 83, 72, 91, 68, 70), (70, 68, 3, 5), (69, 70, 5, 32, 95, 93), (71, 73, 70, 69), (12, 74, 71, 9), (16, 77, 74, 12), (80, 79, 73), (71, 81, 80, 73), (74, 78, 81, 71), (74, 77, 76, 78), (72, 83, 82), (83, 73, 79, 82), (79, 84, 85, 82), (84, 86, 87, 85), (86, 88, 89, 87), (90, 115, 117, 116, 75, 8, 3, 68, 91), (91, 92, 90), (97, 100, 43, 39), (93, 96, 97, 94), (32, 37, 98, 95), (98, 101, 99, 96), (95, 98, 96, 93), (94, 97, 39, 33), (103, 109, 106, 102), (99, 105, 107, 100), (37, 2, 101, 98), (96, 99, 100, 97), (102, 47, 48, 103), (38, 47, 102, 104), (2, 38, 104, 101), (104, 110, 108, 101), (107, 111, 61, 55), (108, 110, 106, 105), (105, 106, 109, 107), (101, 108, 105, 99), (102, 106, 110, 104), (100, 107, 55, 43), (48, 58, 109, 103), (111, 113, 65, 61), (109, 112, 111, 107), (58, 63, 112, 109), (113, 114, 67, 65), (112, 114, 113, 111), (63, 67, 114, 112)])
me_cube_002.polygons.foreach_set('material_index', [1, 1, 1, 1, 1, 1, 1, 1, 1, 1, 1, 1, 1, 1, 1, 1, 1, 1, 1, 0, 0, 1, 0, 0, 1, 1, 1, 1, 1, 1, 1, 1, 1, 1, 1, 1, 1, 1, 1, 1, 1, 1, 1, 1, 1, 1, 1, 1, 1, 1, 1, 1, 1, 1, 1, 1, 1, 1, 1, 1, 1, 1, 1, 1, 0, 0, 1, 0, 0, 1, 1, 1, 1, 1, 1, 1, 1, 1, 1, 1, 1, 1, 1, 1, 1, 1, 1, 1, 1, 1])
_uv = me_cube_002.uv_layers.new(name='UVMap')
_uv.uv.foreach_set('vector', [0.5, 0.375, 0.5698, 0.375, 0.5822, 0.4138, 0.625, 0.4283, 0.625, 0.5, 0.5, 0.5, 0.5, 0.625, 0.625, 0.625, 0.625, 0.75, 0.588, 0.75, 0.5317, 0.75, 0.5107, 0.667, 0.625, 0.625, 0.75, 0.625, 0.75, 0.75, 0.625, 0.75, 0.625, 0.5, 0.6967, 0.5, 0.7195, 0.5491, 0.75, 0.5647, 0.75, 0.625, 0.625, 0.625, 0.5, 0.5, 0.625, 0.5, 0.625, 0.625, 0.5, 0.625, 0.4375, 0.375, 0.5, 0.375, 0.5, 0.5, 0.4375, 0.5, 0.0, 0.0, 0.4375, 0.375, 0.4375, 0.5, 0.0, 0.0, 0.4748, 0.5935, 0.5, 0.625, 0.478, 0.625, 0.5, 0.5, 0.5, 0.625, 0.4748, 0.5935, 0.4677, 0.5833, 0.4375, 0.5, 0.5, 0.5, 0.4677, 0.5833, 0.4375, 0.5474, 0.4375, 0.5, 0.4375, 0.5474, 0.2898, 0.3887, 0.0, 0.0, 0.5317, 0.75, 0.4988, 0.6733, 0.5107, 0.667, 0.5107, 0.667, 0.4988, 0.6733, 0.478, 0.625, 0.5, 0.625, 0.478, 0.625, 0.4988, 0.6733, 0.4988, 0.6733, 0.478, 0.625, 0.478, 0.625, 0.4988, 0.6733, 0.4988, 0.6733, 0.478, 0.625, 0.478, 0.625, 0.4988, 0.6733, 0.4988, 0.6733, 0.478, 0.625, 0.5295, 0.7557, 0.588, 0.75, 0.625, 0.75, 0.625, 0.875, 0.5206, 0.875, 0.5, 0.8341, 0.588, 0.75, 0.5295, 0.7557, 0.5295, 0.7557, 0.5822, 0.4138, 0.5698, 0.375, 0.5698, 0.375, 0.5822, 0.4138, 0.625, 0.4283, 0.5822, 0.4138, 0.5822, 0.4138, 0.625, 0.4283, 0.75, 0.5647, 0.7195, 0.5491, 0.7195, 0.5491, 0.75, 0.5647, 0.7195, 0.5491, 0.6967, 0.5, 0.6967, 0.5, 0.7195, 0.5491, 0.7195, 0.5491, 0.6967, 0.5, 0.6967, 0.5, 0.7195, 0.5491, 0.5822, 0.4138, 0.5698, 0.375, 0.5698, 0.375, 0.5822, 0.4138, 0.5822, 0.4138, 0.625, 0.4283, 0.625, 0.4283, 0.5822, 0.4138, 0.625, 0.4283, 0.5822, 0.4138, 0.5822, 0.4138, 0.625, 0.4283, 0.75, 0.5647, 0.7195, 0.5491, 0.7195, 0.5491, 0.75, 0.5647, 0.625, 0.4283, 0.5822, 0.4138, 0.5822, 0.4138, 0.625, 0.4283, 0.625, 0.4283, 0.5822, 0.4138, 0.5698, 0.375, 0.625, 0.375, 0.75, 0.5647, 0.7195, 0.5491, 0.6967, 0.5, 0.75, 0.5, 0.75, 0.5647, 0.7195, 0.5491, 0.7195, 0.5491, 0.75, 0.5647, 0.7195, 0.5491, 0.7195, 0.5491, 0.7195, 0.5491, 0.7195, 0.5491, 0.5822, 0.4138, 0.5698, 0.375, 0.5698, 0.375, 0.5822, 0.4138, 0.7195, 0.5491, 0.6967, 0.5, 0.6967, 0.5, 0.7195, 0.5491, 0.625, 0.4283, 0.5822, 0.4138, 0.5822, 0.4138, 0.625, 0.4283, 0.7195, 0.5491, 0.6967, 0.5, 0.6967, 0.5, 0.7195, 0.5491, 0.6967, 0.5, 0.7195, 0.5491, 0.7195, 0.5491, 0.6967, 0.5, 0.5822, 0.4138, 0.5698, 0.375, 0.5698, 0.375, 0.5822, 0.4138, 0.5698, 0.375, 0.5822, 0.4138, 0.5822, 0.4138, 0.5698, 0.375, 0.5822, 0.4138, 0.5698, 0.375, 0.5698, 0.375, 0.5822, 0.4138, 0.5822, 0.4138, 0.5822, 0.4138, 0.5822, 0.4138, 0.5822, 0.4138, 0.5698, 0.375, 0.5822, 0.4138, 0.5822, 0.4138, 0.5698, 0.375, 0.5822, 0.4138, 0.5698, 0.375, 0.5698, 0.375, 0.5822, 0.4138, 0.5822, 0.4138, 0.5822, 0.4138, 0.5822, 0.4138, 0.5822, 0.4138, 0.5698, 0.375, 0.5822, 0.4138, 0.5822, 0.4138, 0.5698, 0.375, 0.5, 0.375, 0.5, 0.5, 0.625, 0.5, 0.625, 0.4283, 0.5822, 0.4138, 0.5698, 0.375, 0.5, 0.625, 0.5107, 0.667, 0.5317, 0.75, 0.588, 0.75, 0.625, 0.75, 0.625, 0.625, 0.625, 0.625, 0.625, 0.75, 0.75, 0.75, 0.75, 0.625, 0.625, 0.5, 0.625, 0.625, 0.75, 0.625, 0.75, 0.5647, 0.7195, 0.5491, 0.6967, 0.5, 0.5, 0.5, 0.5, 0.625, 0.625, 0.625, 0.625, 0.5, 0.4375, 0.375, 0.4375, 0.5, 0.5, 0.5, 0.5, 0.375, 0.0, 0.0, 0.0, 0.0, 0.4375, 0.5, 0.4375, 0.375, 0.4748, 0.5935, 0.478, 0.625, 0.5, 0.625, 0.5, 0.5, 0.4677, 0.5833, 0.4748, 0.5935, 0.5, 0.625, 0.4375, 0.5, 0.4375, 0.5474, 0.4677, 0.5833, 0.5, 0.5, 0.4375, 0.5, 0.0, 0.0, 0.2898, 0.3887, 0.4375, 0.5474, 0.5317, 0.75, 0.5107, 0.667, 0.4988, 0.6733, 0.5107, 0.667, 0.5, 0.625, 0.478, 0.625, 0.4988, 0.6733, 0.478, 0.625, 0.478, 0.625, 0.4988, 0.6733, 0.4988, 0.6733, 0.478, 0.625, 0.478, 0.625, 0.4988, 0.6733, 0.4988, 0.6733, 0.478, 0.625, 0.478, 0.625, 0.4988, 0.6733, 0.4988, 0.6733, 0.5295, 0.7557, 0.5226, 0.7741, 0.5685, 0.7775, 0.5201, 0.7809, 0.5, 0.8341, 0.5206, 0.875, 0.625, 0.875, 0.625, 0.75, 0.588, 0.75, 0.588, 0.75, 0.5295, 0.7557, 0.5295, 0.7557, 0.5822, 0.4138, 0.5822, 0.4138, 0.5698, 0.375, 0.5698, 0.375, 0.625, 0.4283, 0.625, 0.4283, 0.5822, 0.4138, 0.5822, 0.4138, 0.75, 0.5647, 0.75, 0.5647, 0.7195, 0.5491, 0.7195, 0.5491, 0.7195, 0.5491, 0.7195, 0.5491, 0.6967, 0.5, 0.6967, 0.5, 0.7195, 0.5491, 0.7195, 0.5491, 0.6967, 0.5, 0.6967, 0.5, 0.5822, 0.4138, 0.5822, 0.4138, 0.5698, 0.375, 0.5698, 0.375, 0.5822, 0.4138, 0.5822, 0.4138, 0.625, 0.4283, 0.625, 0.4283, 0.625, 0.4283, 0.625, 0.4283, 0.5822, 0.4138, 0.5822, 0.4138, 0.75, 0.5647, 0.75, 0.5647, 0.7195, 0.5491, 0.7195, 0.5491, 0.625, 0.4283, 0.625, 0.4283, 0.5822, 0.4138, 0.5822, 0.4138, 0.625, 0.4283, 0.625, 0.375, 0.5698, 0.375, 0.5822, 0.4138, 0.75, 0.5647, 0.75, 0.5, 0.6967, 0.5, 0.7195, 0.5491, 0.75, 0.5647, 0.75, 0.5647, 0.7195, 0.5491, 0.7195, 0.5491, 0.7195, 0.5491, 0.7195, 0.5491, 0.7195, 0.5491, 0.7195, 0.5491, 0.5822, 0.4138, 0.5822, 0.4138, 0.5698, 0.375, 0.5698, 0.375, 0.7195, 0.5491, 0.7195, 0.5491, 0.6967, 0.5, 0.6967, 0.5, 0.625, 0.4283, 0.625, 0.4283, 0.5822, 0.4138, 0.5822, 0.4138, 0.7195, 0.5491, 0.7195, 0.5491, 0.6967, 0.5, 0.6967, 0.5, 0.6967, 0.5, 0.6967, 0.5, 0.7195, 0.5491, 0.7195, 0.5491, 0.5822, 0.4138, 0.5822, 0.4138, 0.5698, 0.375, 0.5698, 0.375, 0.5698, 0.375, 0.5698, 0.375, 0.5822, 0.4138, 0.5822, 0.4138, 0.5822, 0.4138, 0.5822, 0.4138, 0.5698, 0.375, 0.5698, 0.375, 0.5822, 0.4138, 0.5822, 0.4138, 0.5822, 0.4138, 0.5822, 0.4138, 0.5698, 0.375, 0.5698, 0.375, 0.5822, 0.4138, 0.5822, 0.4138, 0.5822, 0.4138, 0.5822, 0.4138, 0.5698, 0.375, 0.5698, 0.375, 0.5822, 0.4138, 0.5822, 0.4138, 0.5822, 0.4138, 0.5822, 0.4138, 0.5698, 0.375, 0.5698, 0.375, 0.5822, 0.4138, 0.5822, 0.4138])
me_cube_002.materials.append(mat_material_003)
me_cube_002.materials.append(mat_material_001)
me_cube_002.update()
me_cube_006 = bpy.data.meshes.new('Cube.006')
me_cube_006.from_pydata([(0.7828, -0.2024, 6.078), (0.9, 0.6785, 5.573), (0.7406, 0.6128, 6.396), (0.7429, -0.2304, 6.412), (0.0, 0.8727, 5.659), (0.0, -0.308, 5.833), (0.0, -0.3503, 6.376), (0.0, 0.9392, 6.377), (1.009, 0.214, 5.941), (0.9064, 0.129, 6.397), (0.1052, 0.2988, 5.178), (0.0, 0.2941, 5.224), (0.0, 0.6156, 5.271), (0.0, -0.09644, 5.457), (0.2415, -0.08772, 5.46), (0.333, 0.755, 5.249), (0.9504, -0.3336, 4.293), (0.9603, 0.6286, 4.305), (1.122, 0.1939, 4.42), (0.1393, 0.3192, 4.293), (0.3971, -0.193, 4.282), (0.4186, 0.7336, 4.285), (0.7731, -0.05437, 2.853), (0.7739, 0.4444, 2.85), (0.9369, 0.1811, 2.983), (0.2691, 0.268, 2.778), (0.3977, 0.03482, 2.777), (0.3961, 0.5129, 2.761), (0.669, 0.04426, 0.2889), (0.548, 0.3497, 0.2894), (0.7159, 0.1996, 0.2754), (0.3772, 0.1827, 0.3044), (0.4432, 0.01153, 0.2744), (0.392, 0.3469, 0.2887), (0.7528, 0.5854, 2.218), (0.3806, 0.6735, 2.188), (0.2529, 0.351, 2.104), (0.3472, 0.02502, 1.965), (0.7463, -0.05294, 1.967), (0.9113, 0.2193, 2.222), (0.61, 0.3939, 0.7358), (0.3509, 0.2461, 0.7313), (0.6789, 0.06092, 0.6805), (0.3945, 0.4173, 0.7432), (0.4147, 0.06803, 0.6824), (0.736, 0.2218, 0.7526), (0.402, -0.06892, 2.897), (0.8027, -0.1645, 2.967), (0.4076, 0.5165, 3.004), (0.257, 0.2735, 3.004), (0.9736, 0.1807, 3.222), (0.8105, 0.4431, 3.1), (1.035, 0.2046, 5.743), (0.9385, 0.5971, 5.405), (0.3658, 0.6805, 5.171), (0.1299, 0.2905, 5.112), (0.2793, -0.1047, 5.381), (0.7558, -0.2205, 5.841)], [], [(8, 9, 3, 0), (4, 7, 2, 1), (0, 3, 6, 5), (1, 2, 9, 8), (12, 15, 10, 11), (11, 10, 14, 13), (0, 5, 13, 14), (1, 15, 12, 4), (53, 52, 18, 17), (55, 54, 21, 19), (54, 53, 17, 21), (57, 56, 20, 16), (56, 55, 19, 20), (52, 57, 16, 18), (47, 46, 26, 22), (49, 48, 27, 25), (51, 50, 24, 23), (48, 51, 23, 27), (46, 49, 25, 26), (50, 47, 22, 24), (43, 40, 29, 33), (44, 41, 31, 32), (45, 42, 28, 30), (42, 44, 32, 28), (41, 43, 33, 31), (40, 45, 30, 29), (23, 24, 39, 34), (25, 27, 35, 36), (22, 26, 37, 38), (24, 22, 38, 39), (26, 25, 36, 37), (27, 23, 34, 35), (34, 39, 45, 40), (36, 35, 43, 41), (38, 37, 44, 42), (39, 38, 42, 45), (37, 36, 41, 44), (35, 34, 40, 43), (18, 16, 47, 50), (20, 19, 49, 46), (21, 17, 51, 48), (17, 18, 50, 51), (19, 21, 48, 49), (16, 20, 46, 47), (8, 0, 57, 52), (14, 10, 55, 56), (0, 14, 56, 57), (15, 1, 53, 54), (10, 15, 54, 55), (1, 8, 52, 53)])
_uv = me_cube_006.uv_layers.new(name='UVMap')
_uv.uv.foreach_set('vector', [0.375, 0.625, 0.5462, 0.625, 0.5462, 0.7572, 0.3624, 0.7446, 0.375, 0.375, 0.5462, 0.375, 0.5462, 0.5347, 0.3662, 0.5266, 0.3624, 0.7446, 0.5462, 0.7572, 0.5462, 0.875, 0.375, 0.875, 0.3662, 0.5266, 0.5462, 0.5347, 0.5462, 0.625, 0.375, 0.625, 0.08655, 0.08655, 0.1101, 0.1641, 0.1389, 0.2544, 0.1046, 0.1864, 0.1046, 0.1864, 0.1389, 0.2544, 0.1677, 0.3446, 0.1227, 0.2862, 0.3624, 0.7446, 0.375, 0.875, 0.1227, 0.2862, 0.1677, 0.3446, 0.3662, 0.5266, 0.1101, 0.1641, 0.08655, 0.08655, 0.375, 0.375, 0.3652, 0.5445, 0.375, 0.625, 0.375, 0.625, 0.3652, 0.5445, 0.1389, 0.2544, 0.1101, 0.1641, 0.1101, 0.1641, 0.1389, 0.2544, 0.1101, 0.1641, 0.3652, 0.5445, 0.3652, 0.5445, 0.1101, 0.1641, 0.3624, 0.7446, 0.1677, 0.3446, 0.1677, 0.3446, 0.3624, 0.7446, 0.1677, 0.3446, 0.1389, 0.2544, 0.1389, 0.2544, 0.1677, 0.3446, 0.375, 0.625, 0.3624, 0.7446, 0.3624, 0.7446, 0.375, 0.625, 0.3624, 0.7446, 0.1677, 0.3446, 0.1677, 0.3446, 0.3624, 0.7446, 0.1389, 0.2544, 0.1101, 0.1641, 0.1101, 0.1641, 0.1389, 0.2544, 0.3652, 0.5445, 0.375, 0.625, 0.375, 0.625, 0.3652, 0.5445, 0.1101, 0.1641, 0.3652, 0.5445, 0.3652, 0.5445, 0.1101, 0.1641, 0.1677, 0.3446, 0.1389, 0.2544, 0.1389, 0.2544, 0.1677, 0.3446, 0.375, 0.625, 0.3624, 0.7446, 0.3624, 0.7446, 0.375, 0.625, 0.1101, 0.1641, 0.3652, 0.5445, 0.3652, 0.5445, 0.1101, 0.1641, 0.1677, 0.3446, 0.1389, 0.2544, 0.1389, 0.2544, 0.1677, 0.3446, 0.375, 0.625, 0.3624, 0.7446, 0.3624, 0.7446, 0.375, 0.625, 0.3624, 0.7446, 0.1677, 0.3446, 0.1677, 0.3446, 0.3624, 0.7446, 0.1389, 0.2544, 0.1101, 0.1641, 0.1101, 0.1641, 0.1389, 0.2544, 0.3652, 0.5445, 0.375, 0.625, 0.375, 0.625, 0.3652, 0.5445, 0.3652, 0.5445, 0.375, 0.625, 0.375, 0.625, 0.3652, 0.5445, 0.1389, 0.2544, 0.1101, 0.1641, 0.1101, 0.1641, 0.1389, 0.2544, 0.3624, 0.7446, 0.1677, 0.3446, 0.1677, 0.3446, 0.3624, 0.7446, 0.375, 0.625, 0.3624, 0.7446, 0.3624, 0.7446, 0.375, 0.625, 0.1677, 0.3446, 0.1389, 0.2544, 0.1389, 0.2544, 0.1677, 0.3446, 0.1101, 0.1641, 0.3652, 0.5445, 0.3652, 0.5445, 0.1101, 0.1641, 0.3652, 0.5445, 0.375, 0.625, 0.375, 0.625, 0.3652, 0.5445, 0.1389, 0.2544, 0.1101, 0.1641, 0.1101, 0.1641, 0.1389, 0.2544, 0.3624, 0.7446, 0.1677, 0.3446, 0.1677, 0.3446, 0.3624, 0.7446, 0.375, 0.625, 0.3624, 0.7446, 0.3624, 0.7446, 0.375, 0.625, 0.1677, 0.3446, 0.1389, 0.2544, 0.1389, 0.2544, 0.1677, 0.3446, 0.1101, 0.1641, 0.3652, 0.5445, 0.3652, 0.5445, 0.1101, 0.1641, 0.375, 0.625, 0.3624, 0.7446, 0.3624, 0.7446, 0.375, 0.625, 0.1677, 0.3446, 0.1389, 0.2544, 0.1389, 0.2544, 0.1677, 0.3446, 0.1101, 0.1641, 0.3652, 0.5445, 0.3652, 0.5445, 0.1101, 0.1641, 0.3652, 0.5445, 0.375, 0.625, 0.375, 0.625, 0.3652, 0.5445, 0.1389, 0.2544, 0.1101, 0.1641, 0.1101, 0.1641, 0.1389, 0.2544, 0.3624, 0.7446, 0.1677, 0.3446, 0.1677, 0.3446, 0.3624, 0.7446, 0.375, 0.625, 0.3624, 0.7446, 0.3624, 0.7446, 0.375, 0.625, 0.1677, 0.3446, 0.1389, 0.2544, 0.1389, 0.2544, 0.1677, 0.3446, 0.3624, 0.7446, 0.1677, 0.3446, 0.1677, 0.3446, 0.3624, 0.7446, 0.1101, 0.1641, 0.3662, 0.5266, 0.3652, 0.5445, 0.1101, 0.1641, 0.1389, 0.2544, 0.1101, 0.1641, 0.1101, 0.1641, 0.1389, 0.2544, 0.3662, 0.5266, 0.375, 0.625, 0.375, 0.625, 0.3652, 0.5445])
me_cube_006.materials.append(mat_material_003)
me_cube_006.update()
me_cube_008 = bpy.data.meshes.new('Cube.008')
me_cube_008.from_pydata([(0.6748, -0.02867, 0.2767), (0.5516, 0.375, 0.2825), (0.7174, 0.2043, 0.2244), (0.3484, 0.1765, 0.3002), (0.4269, -0.0271, 0.2646), (0.366, 0.3716, 0.2816), (0.6869, 0.03779, -0.1128), (0.5596, 0.345, -0.1106), (0.7112, 0.2024, -0.1114), (0.3201, 0.1775, -0.1118), (0.3698, 0.06203, -0.1217), (0.3316, 0.3427, -0.1107), (0.6857, -0.8169, -0.04904), (0.8924, -0.667, -0.08282), (0.378, -0.5908, -0.04034), (0.6827, -0.8167, -0.1228), (0.8899, -0.6668, -0.1248), (0.3751, -0.5907, -0.1213), (0.4057, -0.24, -0.1105), (0.4073, -0.2391, 0.04523), (0.7192, -0.3367, -0.1129), (0.7268, -0.3555, 0.1037), (0.8966, -0.2894, -0.117), (0.8997, -0.2892, -0.02211)], [], [(18, 20, 15, 17), (3, 5, 11, 9), (1, 2, 8, 7), (5, 1, 7, 11), (4, 3, 9, 10), (19, 18, 17, 14), (12, 14, 17, 15), (13, 12, 15, 16), (21, 19, 14, 12), (20, 22, 16, 15), (22, 23, 13, 16), (23, 21, 12, 13), (2, 0, 21, 23), (8, 2, 23, 22), (6, 8, 22, 20), (0, 4, 19, 21), (4, 10, 18, 19), (10, 6, 20, 18), (7, 8, 6, 10, 9, 11)])
_uv = me_cube_008.uv_layers.new(name='UVMap')
_uv.uv.foreach_set('vector', [0.0, 0.0, 0.0, 0.0, 0.0, 0.0, 0.0, 0.0, 0.1389, 0.2544, 0.1101, 0.1641, 0.1101, 0.1641, 0.1389, 0.2544, 0.3652, 0.5445, 0.375, 0.625, 0.375, 0.625, 0.3652, 0.5445, 0.1101, 0.1641, 0.3652, 0.5445, 0.3652, 0.5445, 0.1101, 0.1641, 0.1677, 0.3446, 0.1389, 0.2544, 0.1389, 0.2544, 0.1677, 0.3446, 0.1677, 0.3446, 0.1677, 0.3446, 0.1677, 0.3446, 0.1677, 0.3446, 0.3624, 0.7446, 0.1677, 0.3446, 0.1677, 0.3446, 0.3624, 0.7446, 0.375, 0.625, 0.3624, 0.7446, 0.3624, 0.7446, 0.375, 0.625, 0.3624, 0.7446, 0.1677, 0.3446, 0.1677, 0.3446, 0.3624, 0.7446, 0.0, 0.0, 0.0, 0.0, 0.0, 0.0, 0.0, 0.0, 0.375, 0.625, 0.375, 0.625, 0.375, 0.625, 0.375, 0.625, 0.375, 0.625, 0.3624, 0.7446, 0.3624, 0.7446, 0.375, 0.625, 0.375, 0.625, 0.3624, 0.7446, 0.3624, 0.7446, 0.375, 0.625, 0.375, 0.625, 0.375, 0.625, 0.375, 0.625, 0.375, 0.625, 0.0, 0.0, 0.0, 0.0, 0.0, 0.0, 0.0, 0.0, 0.3624, 0.7446, 0.1677, 0.3446, 0.1677, 0.3446, 0.3624, 0.7446, 0.1677, 0.3446, 0.1677, 0.3446, 0.1677, 0.3446, 0.1677, 0.3446, 0.0, 0.0, 0.0, 0.0, 0.0, 0.0, 0.0, 0.0, 0.3652, 0.5445, 0.0, 0.0, 0.0, 0.0, 0.1677, 0.3446, 0.1389, 0.2544, 0.1101, 0.1641])
me_cube_008.materials.append(mat_material_004)
me_cube_008.update()
me_cube_007 = bpy.data.meshes.new('Cube.007')
me_cube_007.from_pydata([(1.024, 0.5572, 8.701), (0.0, -0.323, 7.007), (0.0, -0.3414, 8.481), (0.7494, 0.5834, 7.869), (0.0, -0.7577, 7.752), (1.139, 0.0892, 8.695), (0.166, -0.06999, 8.714), (0.8625, 0.07374, 7.943), (0.0, -0.1613, 8.697), (0.2701, 0.1971, 8.805), (0.0, 0.6469, 8.873), (0.28, 0.4959, 8.832), (0.0, -0.5183, 8.116), (0.8087, 0.6839, 8.258), (1.037, -0.1014, 8.302), (1.014, 0.5247, 7.962), (1.271, 0.4923, 8.541), (1.07, 0.6024, 8.245), (1.346, 0.123, 8.529), (1.236, -0.01572, 8.279), (1.1, 0.1242, 8.034), (1.507, 0.692, 8.053), (1.871, 0.06891, 8.266), (1.795, -0.05655, 8.027), (1.692, 0.147, 7.818), (1.639, 0.5044, 7.806), (1.622, 0.5958, 8.322), (0.8232, -0.08807, 8.606), (0.0, -0.2924, 8.506), (0.3441, -0.255, 7.016), (0.468, -0.2312, 8.535), (0.4062, -0.6575, 7.764), (0.08301, -0.1157, 8.705), (0.4208, -0.4119, 8.151), (0.4116, -0.1903, 8.556), (0.4141, -0.07682, 8.673), (0.5983, 0.1564, 8.764), (0.0, 0.6809, 8.801), (0.561, 0.519, 8.783), (0.0, -0.2108, 8.625), (0.207, -0.1438, 8.649), (0.1083, -0.1018, 8.708), (0.6104, -0.1977, 8.551), (0.5299, -0.627, 7.767), (0.5488, -0.3795, 8.162), (0.5369, -0.1592, 8.571), (0.27, -0.1234, 8.656)], [], [(30, 34, 28, 2), (36, 9, 6, 35), (38, 11, 9, 36), (0, 5, 18, 16), (3, 13, 17, 15), (5, 14, 19, 18), (14, 7, 20, 19), (13, 0, 16, 17), (7, 3, 15, 20), (16, 18, 22, 26), (15, 17, 21, 25), (18, 19, 23, 22), (19, 20, 24, 23), (17, 16, 26, 21), (20, 15, 25, 24), (46, 35, 6, 41), (39, 40, 32, 8), (4, 31, 33, 12), (1, 29, 31, 4), (42, 45, 34, 30), (12, 33, 30, 2), (28, 34, 40, 39), (45, 27, 35, 46), (11, 38, 37, 10), (34, 45, 46, 40), (40, 46, 41, 32), (31, 43, 44, 33), (33, 44, 42, 30)])
_uv = me_cube_007.uv_layers.new(name='UVMap')
_uv.uv.foreach_set('vector', [0.694, 0.7471, 0.7072, 0.7293, 0.75, 0.7401, 0.75, 0.75, 0.676, 0.6415, 0.704, 0.625, 0.7266, 0.6576, 0.7031, 0.6805, 0.6936, 0.5724, 0.729, 0.589, 0.704, 0.625, 0.676, 0.6415, 0.6353, 0.5451, 0.6298, 0.6688, 0.6298, 0.6688, 0.6353, 0.5451, 0.625, 0.5347, 0.6302, 0.5399, 0.6302, 0.5399, 0.625, 0.5347, 0.6298, 0.6688, 0.6274, 0.6712, 0.6274, 0.6712, 0.6298, 0.6688, 0.6274, 0.6712, 0.625, 0.6736, 0.625, 0.6736, 0.6274, 0.6712, 0.6302, 0.5399, 0.6353, 0.5451, 0.6353, 0.5451, 0.6302, 0.5399, 0.625, 0.6736, 0.625, 0.5347, 0.625, 0.5347, 0.625, 0.6736, 0.6353, 0.5451, 0.6298, 0.6688, 0.6298, 0.6688, 0.6353, 0.5451, 0.625, 0.5347, 0.6302, 0.5399, 0.6302, 0.5399, 0.625, 0.5347, 0.6298, 0.6688, 0.6274, 0.6712, 0.6274, 0.6712, 0.6298, 0.6688, 0.6274, 0.6712, 0.625, 0.6736, 0.625, 0.6736, 0.6274, 0.6712, 0.6302, 0.5399, 0.6353, 0.5451, 0.6353, 0.5451, 0.6302, 0.5399, 0.625, 0.6736, 0.625, 0.5347, 0.625, 0.5347, 0.625, 0.6736, 0.7194, 0.6907, 0.7031, 0.6805, 0.7266, 0.6576, 0.7347, 0.6692, 0.75, 0.7097, 0.7266, 0.6951, 0.7383, 0.6744, 0.75, 0.6913, 0.625, 0.875, 0.625, 0.8161, 0.6282, 0.8129, 0.625, 0.875, 0.625, 0.875, 0.625, 0.8161, 0.625, 0.8161, 0.625, 0.875, 0.6769, 0.7463, 0.6942, 0.726, 0.7072, 0.7293, 0.694, 0.7471, 0.625, 0.875, 0.6282, 0.8129, 0.6315, 0.8096, 0.625, 0.875, 0.75, 0.7401, 0.7072, 0.7293, 0.7266, 0.6951, 0.75, 0.7097, 0.6942, 0.726, 0.6644, 0.7184, 0.7031, 0.6805, 0.7194, 0.6907, 0.729, 0.589, 0.6936, 0.5724, 0.75, 0.5366, 0.75, 0.5587, 0.7072, 0.7293, 0.6942, 0.726, 0.7194, 0.6907, 0.7266, 0.6951, 0.7266, 0.6951, 0.7194, 0.6907, 0.7347, 0.6692, 0.7383, 0.6744, 0.625, 0.8161, 0.625, 0.7982, 0.6292, 0.794, 0.6282, 0.8129, 0.6282, 0.8129, 0.6292, 0.794, 0.6334, 0.7898, 0.6315, 0.8096])
me_cube_007.materials.append(mat_material)
me_cube_007.update()
me_cube_001 = bpy.data.meshes.new('Cube.001')
me_cube_001.from_pydata([(0.7156, -0.2183, 7.009), (0.5668, 0.4834, 6.971), (0.9444, -0.1336, 8.605), (1.031, 0.5655, 8.714), (0.81, 0.655, 6.301), (0.7667, -0.2594, 6.396), (0.0, 0.6765, 6.93), (0.0, -0.343, 6.992), (0.0, 0.7452, 8.692), (0.0, -0.3736, 6.357), (0.0, 0.9935, 6.355), (0.7641, 0.6079, 7.863), (0.8328, -0.5803, 7.771), (0.0, 0.7479, 7.715), (0.8093, 0.07682, 6.967), (1.15, 0.08463, 8.712), (0.9691, 0.1281, 6.366), (0.0, 0.7114, 7.317), (0.8869, 0.07289, 7.939), (0.2673, 0.1972, 8.828), (0.0, 0.6538, 8.885), (0.2772, 0.5013, 8.849), (0.4473, -0.1924, 8.584), (0.0, 0.8424, 8.215), (0.8133, 0.6968, 8.261), (0.8572, -0.3267, 8.194), (1.058, -0.1127, 8.306), (0.8277, -0.09752, 8.627), (0.347, -0.2869, 6.998), (0.4686, -0.2452, 8.556), (0.373, -0.3241, 6.376), (0.4088, -0.6851, 7.762), (0.0, -0.5569, 7.368), (0.4227, -0.4341, 8.162), (0.7693, -0.3926, 7.385), (0.4134, -0.08439, 8.698), (0.6, 0.1552, 8.789), (0.0, 0.6883, 8.812), (0.562, 0.5253, 8.799), (0.6811, 0.5595, 7.402), (0.8591, 0.0781, 7.445), (0.3766, -0.4784, 7.375), (0.2038, -0.733, 7.756)], [], [(10, 6, 1, 4), (16, 14, 0, 5), (33, 25, 2, 29), (24, 23, 8, 3), (30, 28, 7, 9), (39, 17, 13, 11), (41, 34, 12, 31), (40, 39, 11, 18), (34, 40, 18, 12), (25, 26, 15, 2), (4, 1, 14, 16), (36, 19, 35), (38, 21, 19, 36), (38, 3, 8, 37), (12, 18, 26, 25), (11, 13, 23, 24), (31, 12, 25, 33), (28, 0, 34, 41), (27, 2, 15), (32, 41, 31, 42), (5, 0, 28, 30), (2, 27, 22, 29), (14, 1, 39, 40), (21, 38, 37, 20), (3, 38, 36, 15), (15, 36, 35, 27), (1, 6, 17, 39), (35, 22, 27), (0, 14, 40, 34), (7, 28, 41, 32), (33, 42, 31)])
_uv = me_cube_001.uv_layers.new(name='UVMap')
_uv.uv.foreach_set('vector', [0.5462, 0.375, 0.625, 0.375, 0.625, 0.5347, 0.5462, 0.5347, 0.5462, 0.625, 0.625, 0.625, 0.625, 0.7572, 0.5462, 0.7572, 0.6282, 0.8129, 0.6315, 0.7508, 0.6379, 0.7443, 0.6315, 0.8096, 0.6302, 0.5399, 0.625, 0.375, 0.625, 0.375, 0.6353, 0.5451, 0.5462, 0.8161, 0.625, 0.8161, 0.625, 0.875, 0.5462, 0.875, 0.625, 0.5347, 0.625, 0.375, 0.625, 0.375, 0.625, 0.5347, 0.625, 0.8161, 0.625, 0.7572, 0.625, 0.7572, 0.625, 0.8161, 0.625, 0.6493, 0.625, 0.5347, 0.625, 0.5347, 0.625, 0.6736, 0.625, 0.7572, 0.625, 0.6493, 0.625, 0.6736, 0.625, 0.7572, 0.6315, 0.7508, 0.6274, 0.6712, 0.6298, 0.6688, 0.6379, 0.7443, 0.5462, 0.5347, 0.625, 0.5347, 0.625, 0.625, 0.5462, 0.625, 0.676, 0.6415, 0.704, 0.625, 0.7031, 0.6805, 0.6936, 0.5724, 0.729, 0.589, 0.704, 0.625, 0.676, 0.6415, 0.6936, 0.5724, 0.6353, 0.5451, 0.75, 0.5, 0.75, 0.5366, 0.625, 0.7572, 0.625, 0.6736, 0.6274, 0.6712, 0.6315, 0.7508, 0.625, 0.5347, 0.625, 0.375, 0.625, 0.375, 0.6302, 0.5399, 0.625, 0.8161, 0.625, 0.7572, 0.6315, 0.7508, 0.6282, 0.8129, 0.625, 0.8161, 0.625, 0.7572, 0.625, 0.7572, 0.625, 0.8161, 0.6644, 0.7184, 0.6379, 0.7443, 0.6298, 0.6688, 0.625, 0.875, 0.625, 0.8161, 0.625, 0.8161, 0.625, 0.8458, 0.5462, 0.7572, 0.625, 0.7572, 0.625, 0.8161, 0.5462, 0.8161, 0.6379, 0.7443, 0.6644, 0.7184, 0.7034, 0.7283, 0.694, 0.7471, 0.625, 0.625, 0.625, 0.5347, 0.625, 0.5347, 0.625, 0.6493, 0.729, 0.589, 0.6936, 0.5724, 0.75, 0.5366, 0.75, 0.5587, 0.6353, 0.5451, 0.6936, 0.5724, 0.676, 0.6415, 0.6298, 0.6688, 0.6298, 0.6688, 0.676, 0.6415, 0.7031, 0.6805, 0.6644, 0.7184, 0.625, 0.5347, 0.625, 0.375, 0.625, 0.375, 0.625, 0.5347, 0.7031, 0.6805, 0.7034, 0.7283, 0.6644, 0.7184, 0.625, 0.7572, 0.625, 0.625, 0.625, 0.6493, 0.625, 0.7572, 0.625, 0.875, 0.625, 0.8161, 0.625, 0.8161, 0.625, 0.875, 0.6282, 0.8129, 0.625, 0.8458, 0.625, 0.8161])
me_cube_001.materials.append(mat_material_003)
me_cube_001.update()
me_cube_003 = bpy.data.meshes.new('Cube.003')
me_cube_003.from_pydata([(3.893, 0.2264, 7.623), (3.861, 0.06569, 7.488), (3.938, 0.161, 7.667), (3.933, -0.05663, 7.639), (3.861, -0.05446, 7.486), (3.897, -0.1046, 7.543), (3.754, 0.2638, 7.643), (3.798, -0.0346, 7.686), (3.764, -0.0887, 7.573), (3.726, -0.03046, 7.494), (3.724, 0.1112, 7.495), (3.801, 0.195, 7.713)], [], [(11, 7, 3, 2), (10, 6, 0, 1), (7, 8, 5, 3), (8, 9, 4, 5), (6, 11, 2, 0), (9, 10, 1, 4)])
_uv = me_cube_003.uv_layers.new(name='UVMap')
_uv.uv.foreach_set('vector', [0.6353, 0.5451, 0.6298, 0.6688, 0.6298, 0.6688, 0.6353, 0.5451, 0.625, 0.5347, 0.6302, 0.5399, 0.6302, 0.5399, 0.625, 0.5347, 0.6298, 0.6688, 0.6274, 0.6712, 0.6274, 0.6712, 0.6298, 0.6688, 0.6274, 0.6712, 0.625, 0.6736, 0.625, 0.6736, 0.6274, 0.6712, 0.6302, 0.5399, 0.6353, 0.5451, 0.6353, 0.5451, 0.6302, 0.5399, 0.625, 0.6736, 0.625, 0.5347, 0.625, 0.5347, 0.625, 0.6736])
me_cube_003.materials.append(mat_material_003)
me_cube_003.update()
me_cube_010 = bpy.data.meshes.new('Cube.010')
me_cube_010.from_pydata([(0.5187, 0.1467, 9.601), (0.5062, 0.1218, 9.572), (0.5095, 0.1513, 9.545), (0.5219, 0.1762, 9.574)], [], [(3, 0, 1, 2)])
_uv = me_cube_010.uv_layers.new(name='UVMap')
_uv.uv.foreach_set('vector', [0.4448, 0.5892, 0.4488, 0.5981, 0.4452, 0.6063, 0.4408, 0.5978])
me_cube_010.materials.append(mat_material_003)
me_cube_010.update()
me_cube_011 = bpy.data.meshes.new('Cube.011')
me_cube_011.from_pydata([(0.2168, 0.2208, 8.995), (0.2474, 0.4334, 9.03), (0.0, 0.01979, 8.923), (0.1681, 0.1193, 8.957), (0.0, 0.5413, 9.029), (0.2664, 0.4272, 9.094), (0.1906, 0.1174, 9.021), (0.0, 0.5392, 9.104), (0.2412, 0.2117, 9.048), (0.0, 0.02061, 8.987)], [], [(8, 6, 3, 0), (7, 5, 1, 4), (6, 9, 2, 3), (5, 8, 0, 1)])
_uv = me_cube_011.uv_layers.new(name='UVMap')
_uv.uv.foreach_set('vector', [0.0, 0.0, 0.3465, 0.625, 0.3465, 0.625, 0.0, 0.0, 0.0, 0.0, 0.0, 0.0, 0.0, 0.0, 0.0, 0.0, 0.3465, 0.625, 0.25, 0.625, 0.25, 0.625, 0.3465, 0.625, 0.0, 0.0, 0.0, 0.0, 0.0, 0.0, 0.0, 0.0])
me_cube_011.materials.append(mat_material_003)
me_cube_011.update()

# ---- objects
ob_body = bpy.data.objects.new('body', me_cube_005)
ob_hair2 = bpy.data.objects.new('hair2', me_cube_002)
ob_pants = bpy.data.objects.new('PANTS', me_cube_006)
ob_shoe = bpy.data.objects.new('SHOE', me_cube_008)
ob_shirt = bpy.data.objects.new('Shirt', me_cube_007)
ob_vest = bpy.data.objects.new('vest', me_cube_001)
ob_bracalet = bpy.data.objects.new('BRACALET', me_cube_003)
ob_earring = bpy.data.objects.new('EARRING', me_cube_010)
ob_chocker = bpy.data.objects.new('CHOCKER', me_cube_011)

# ---- transforms, parenting, visibility, modifiers, constraints
ob_body.location = (0.0, 0.0, 0.0)
ob_body.scale = (0.3055, 0.3055, 0.3055)
_m = ob_body.modifiers.new('Mirror', 'MIRROR')
_m.use_clip = True
ob_hair2.location = (0.0, 0.0, 0.0)
ob_hair2.scale = (0.3055, 0.3055, 0.3055)
_m = ob_hair2.modifiers.new('Solidify', 'SOLIDIFY')
_m.thickness = -0.01
_m.use_rim_only = True
ob_pants.location = (0.0, 0.0, 0.0)
ob_pants.scale = (0.3055, 0.3055, 0.3055)
_m = ob_pants.modifiers.new('Mirror', 'MIRROR')
_m.use_clip = True
_m = ob_pants.modifiers.new('Solidify', 'SOLIDIFY')
_m.thickness = -0.02
ob_shoe.location = (0.0, 0.0, 0.0)
ob_shoe.scale = (0.3055, 0.3055, 0.3055)
_m = ob_shoe.modifiers.new('Mirror', 'MIRROR')
_m.use_clip = True
_m = ob_shoe.modifiers.new('Solidify', 'SOLIDIFY')
_m.thickness = -0.02
ob_shirt.location = (0.0, 0.0, 0.0)
ob_shirt.scale = (0.3055, 0.3055, 0.3055)
_m = ob_shirt.modifiers.new('Mirror', 'MIRROR')
_m.use_clip = True
_m = ob_shirt.modifiers.new('Solidify', 'SOLIDIFY')
_m.thickness = -0.01
ob_vest.location = (0.0, 0.0, 0.0)
ob_vest.scale = (0.3055, 0.3055, 0.3055)
_m = ob_vest.modifiers.new('Mirror', 'MIRROR')
_m.use_clip = True
_m = ob_vest.modifiers.new('Solidify', 'SOLIDIFY')
_m.thickness = -0.02
ob_bracalet.location = (0.0, 0.0, 0.0)
ob_bracalet.scale = (0.3055, 0.3055, 0.3055)
_m = ob_bracalet.modifiers.new('Solidify', 'SOLIDIFY')
_m.thickness = -0.02
ob_earring.location = (0.0, 0.0, 0.0)
ob_earring.scale = (0.3055, 0.3055, 0.3055)
_m = ob_earring.modifiers.new('Mirror', 'MIRROR')
_m.use_clip = True
_m = ob_earring.modifiers.new('Solidify', 'SOLIDIFY')
_m.thickness = -0.02
ob_chocker.location = (0.0, 0.0, 0.0)
ob_chocker.scale = (0.3055, 0.3055, 0.3055)
_m = ob_chocker.modifiers.new('Mirror', 'MIRROR')
_m.use_clip = True
_m = ob_chocker.modifiers.new('Solidify', 'SOLIDIFY')
_m.thickness = -0.02

# ---- collection membership
col_collection.objects.link(ob_body)
col_collection.objects.link(ob_hair2)
col_clothes.objects.link(ob_pants)
col_clothes.objects.link(ob_shoe)
col_clothes.objects.link(ob_shirt)
col_clothes.objects.link(ob_vest)
col_accesories.objects.link(ob_bracalet)
col_accesories.objects.link(ob_earring)
col_accesories.objects.link(ob_chocker)

# ---- scene / render settings (as saved in the file)
scene.frame_start = 1; scene.frame_end = 250; scene.frame_set(0)
scene.render.engine = 'BLENDER_EEVEE_NEXT'
bpy.context.view_layer.update()

# ---- added for rendering (the .blend has no active camera and no usable light): camera, sun
cam_auto = bpy.data.cameras.new('AutoCamera')
cam_auto.lens = 50.0
cam_auto.sensor_width = 36.0
cam_auto.clip_end = 1000.0
ob_auto_camera = bpy.data.objects.new('AutoCamera', cam_auto)
scene.collection.objects.link(ob_auto_camera)
ob_auto_camera.location = (4.06865, -4.85523, 4.84269)
ob_auto_camera.rotation_euler = (1.09748, -7.21219e-08, 0.694738)
scene.camera = ob_auto_camera
light_auto_sun = bpy.data.lights.new('AutoSun', 'SUN')
light_auto_sun.energy = 3.0
light_auto_sun.angle = 0.0523599
ob_auto_sun = bpy.data.objects.new('AutoSun', light_auto_sun)
scene.collection.objects.link(ob_auto_sun)
ob_auto_sun.rotation_euler = (0.872665, 0.174533, 0.523599)
bpy.context.view_layer.update()
